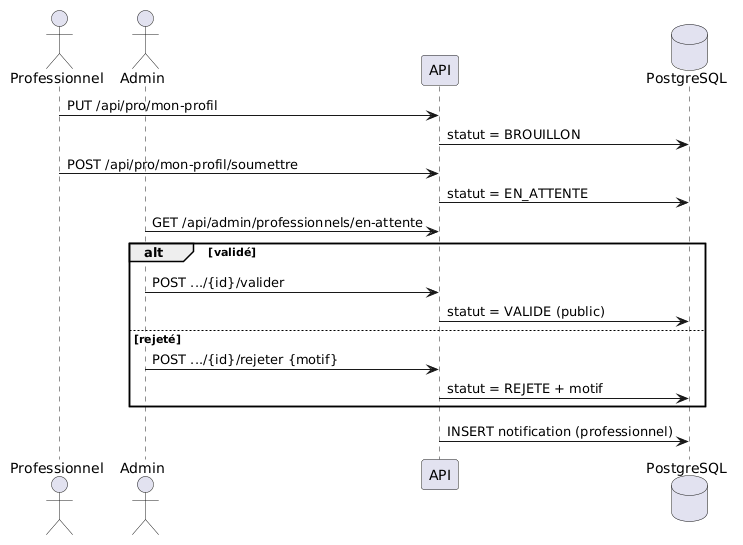

The diagram above was rendered by PlantUML. Its source (embedded in the PNG):
@startuml
actor Professionnel
actor Admin
participant "API" as API
database PostgreSQL

Professionnel -> API : PUT /api/pro/mon-profil
API -> PostgreSQL : statut = BROUILLON
Professionnel -> API : POST /api/pro/mon-profil/soumettre
API -> PostgreSQL : statut = EN_ATTENTE
Admin -> API : GET /api/admin/professionnels/en-attente
alt validé
  Admin -> API : POST .../{id}/valider
  API -> PostgreSQL : statut = VALIDE (public)
else rejeté
  Admin -> API : POST .../{id}/rejeter {motif}
  API -> PostgreSQL : statut = REJETE + motif
end
API -> PostgreSQL : INSERT notification (professionnel)
@enduml